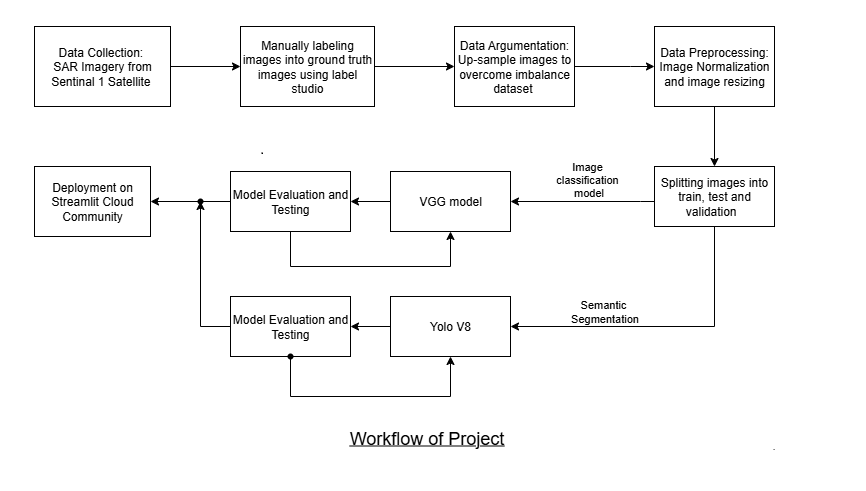

The diagram above was exported from draw.io. Its source (the exported page's mxGraphModel, read from the mxfile embedded in the PNG):
<mxGraphModel dx="2084" dy="1070" grid="0" gridSize="10" guides="1" tooltips="1" connect="1" arrows="1" fold="1" page="1" pageScale="1" pageWidth="1169" pageHeight="827" background="#ffffff" math="0" shadow="0" adaptiveColors="none">
  <root>
    <mxCell id="0" />
    <mxCell id="1" parent="0" />
    <mxCell id="EeM7Aw-a4MISD4-SGqMZ-3" value="" style="edgeStyle=orthogonalEdgeStyle;rounded=0;orthogonalLoop=1;jettySize=auto;html=1;labelBackgroundColor=none;fontColor=default;" edge="1" parent="1" source="EeM7Aw-a4MISD4-SGqMZ-1" target="EeM7Aw-a4MISD4-SGqMZ-2">
      <mxGeometry relative="1" as="geometry" />
    </mxCell>
    <mxCell id="EeM7Aw-a4MISD4-SGqMZ-1" value="Data Collection:&amp;nbsp;&lt;div&gt;SAR Imagery from Sentinal 1 Satellite&amp;nbsp;&lt;/div&gt;" style="rounded=0;whiteSpace=wrap;html=1;labelBackgroundColor=none;" vertex="1" parent="1">
      <mxGeometry x="218" y="214" width="136" height="80" as="geometry" />
    </mxCell>
    <mxCell id="EeM7Aw-a4MISD4-SGqMZ-5" value="" style="edgeStyle=orthogonalEdgeStyle;rounded=0;orthogonalLoop=1;jettySize=auto;html=1;labelBackgroundColor=none;fontColor=default;" edge="1" parent="1" source="EeM7Aw-a4MISD4-SGqMZ-2" target="EeM7Aw-a4MISD4-SGqMZ-4">
      <mxGeometry relative="1" as="geometry" />
    </mxCell>
    <mxCell id="EeM7Aw-a4MISD4-SGqMZ-2" value="&lt;div&gt;Manually labeling images into ground truth images using label studio&lt;/div&gt;" style="rounded=0;whiteSpace=wrap;html=1;labelBackgroundColor=none;" vertex="1" parent="1">
      <mxGeometry x="424" y="214" width="134" height="80" as="geometry" />
    </mxCell>
    <mxCell id="EeM7Aw-a4MISD4-SGqMZ-7" value="" style="edgeStyle=orthogonalEdgeStyle;rounded=0;orthogonalLoop=1;jettySize=auto;html=1;labelBackgroundColor=none;fontColor=default;" edge="1" parent="1" source="EeM7Aw-a4MISD4-SGqMZ-4" target="EeM7Aw-a4MISD4-SGqMZ-6">
      <mxGeometry relative="1" as="geometry">
        <Array as="points">
          <mxPoint x="814" y="254" />
          <mxPoint x="814" y="254" />
        </Array>
      </mxGeometry>
    </mxCell>
    <mxCell id="EeM7Aw-a4MISD4-SGqMZ-4" value="Data Argumentation:&lt;div&gt;Up-sample images to overcome imbalance dataset&amp;nbsp;&lt;/div&gt;" style="rounded=0;whiteSpace=wrap;html=1;labelBackgroundColor=none;" vertex="1" parent="1">
      <mxGeometry x="638" y="214" width="120" height="80" as="geometry" />
    </mxCell>
    <mxCell id="EeM7Aw-a4MISD4-SGqMZ-9" value="" style="edgeStyle=orthogonalEdgeStyle;rounded=0;orthogonalLoop=1;jettySize=auto;html=1;labelBackgroundColor=none;fontColor=default;" edge="1" parent="1" source="EeM7Aw-a4MISD4-SGqMZ-6" target="EeM7Aw-a4MISD4-SGqMZ-8">
      <mxGeometry relative="1" as="geometry" />
    </mxCell>
    <mxCell id="EeM7Aw-a4MISD4-SGqMZ-6" value="Data Preprocessing:&lt;div&gt;Image Normalization and image resizing&lt;/div&gt;" style="rounded=0;whiteSpace=wrap;html=1;labelBackgroundColor=none;" vertex="1" parent="1">
      <mxGeometry x="838" y="214" width="120" height="80" as="geometry" />
    </mxCell>
    <mxCell id="EeM7Aw-a4MISD4-SGqMZ-11" value="" style="edgeStyle=orthogonalEdgeStyle;rounded=0;orthogonalLoop=1;jettySize=auto;html=1;labelBackgroundColor=none;fontColor=default;" edge="1" parent="1" source="EeM7Aw-a4MISD4-SGqMZ-8" target="EeM7Aw-a4MISD4-SGqMZ-10">
      <mxGeometry relative="1" as="geometry">
        <Array as="points">
          <mxPoint x="824" y="389" />
          <mxPoint x="824" y="389" />
        </Array>
      </mxGeometry>
    </mxCell>
    <mxCell id="EeM7Aw-a4MISD4-SGqMZ-24" value="Image&amp;nbsp;&lt;div&gt;classification&amp;nbsp;&lt;/div&gt;&lt;div&gt;model&lt;/div&gt;" style="edgeLabel;html=1;align=center;verticalAlign=middle;resizable=0;points=[];labelBackgroundColor=none;rounded=0;" vertex="1" connectable="0" parent="EeM7Aw-a4MISD4-SGqMZ-11">
      <mxGeometry x="-0.11" y="-1" relative="1" as="geometry">
        <mxPoint x="-3" y="-22" as="offset" />
      </mxGeometry>
    </mxCell>
    <mxCell id="EeM7Aw-a4MISD4-SGqMZ-42" value="" style="edgeStyle=orthogonalEdgeStyle;rounded=0;orthogonalLoop=1;jettySize=auto;html=1;entryX=1;entryY=0.5;entryDx=0;entryDy=0;labelBackgroundColor=none;fontColor=default;" edge="1" parent="1" source="EeM7Aw-a4MISD4-SGqMZ-8" target="EeM7Aw-a4MISD4-SGqMZ-21">
      <mxGeometry relative="1" as="geometry">
        <Array as="points">
          <mxPoint x="898" y="514" />
        </Array>
      </mxGeometry>
    </mxCell>
    <mxCell id="EeM7Aw-a4MISD4-SGqMZ-43" value="Semantic&amp;nbsp;&lt;div&gt;Segmentation&lt;/div&gt;" style="edgeLabel;html=1;align=center;verticalAlign=middle;resizable=0;points=[];labelBackgroundColor=none;rounded=0;" vertex="1" connectable="0" parent="EeM7Aw-a4MISD4-SGqMZ-42">
      <mxGeometry x="0.425" y="1" relative="1" as="geometry">
        <mxPoint x="6" y="-17" as="offset" />
      </mxGeometry>
    </mxCell>
    <mxCell id="EeM7Aw-a4MISD4-SGqMZ-8" value="Splitting images into train, test and validation&amp;nbsp;&amp;nbsp;" style="rounded=0;whiteSpace=wrap;html=1;labelBackgroundColor=none;" vertex="1" parent="1">
      <mxGeometry x="838" y="354" width="120" height="60" as="geometry" />
    </mxCell>
    <mxCell id="EeM7Aw-a4MISD4-SGqMZ-13" value="" style="edgeStyle=orthogonalEdgeStyle;rounded=0;orthogonalLoop=1;jettySize=auto;html=1;labelBackgroundColor=none;fontColor=default;" edge="1" parent="1" source="EeM7Aw-a4MISD4-SGqMZ-10" target="EeM7Aw-a4MISD4-SGqMZ-12">
      <mxGeometry relative="1" as="geometry" />
    </mxCell>
    <mxCell id="EeM7Aw-a4MISD4-SGqMZ-10" value="VGG model" style="rounded=0;whiteSpace=wrap;html=1;labelBackgroundColor=none;" vertex="1" parent="1">
      <mxGeometry x="574" y="359" width="120" height="60" as="geometry" />
    </mxCell>
    <mxCell id="EeM7Aw-a4MISD4-SGqMZ-15" value="" style="edgeStyle=orthogonalEdgeStyle;rounded=0;orthogonalLoop=1;jettySize=auto;html=1;labelBackgroundColor=none;fontColor=default;" edge="1" parent="1" source="EeM7Aw-a4MISD4-SGqMZ-12" target="EeM7Aw-a4MISD4-SGqMZ-14">
      <mxGeometry relative="1" as="geometry" />
    </mxCell>
    <mxCell id="EeM7Aw-a4MISD4-SGqMZ-44" value="" style="edgeStyle=orthogonalEdgeStyle;rounded=0;orthogonalLoop=1;jettySize=auto;html=1;entryX=0.5;entryY=1;entryDx=0;entryDy=0;labelBackgroundColor=none;fontColor=default;" edge="1" parent="1" source="EeM7Aw-a4MISD4-SGqMZ-12" target="EeM7Aw-a4MISD4-SGqMZ-10">
      <mxGeometry relative="1" as="geometry">
        <Array as="points">
          <mxPoint x="474" y="454" />
          <mxPoint x="634" y="454" />
        </Array>
      </mxGeometry>
    </mxCell>
    <mxCell id="EeM7Aw-a4MISD4-SGqMZ-12" value="Model Evaluation and Testing" style="rounded=0;whiteSpace=wrap;html=1;labelBackgroundColor=none;" vertex="1" parent="1">
      <mxGeometry x="414" y="359" width="120" height="60" as="geometry" />
    </mxCell>
    <mxCell id="EeM7Aw-a4MISD4-SGqMZ-14" value="Deployment on Streamlit Cloud Community" style="rounded=0;whiteSpace=wrap;html=1;labelBackgroundColor=none;" vertex="1" parent="1">
      <mxGeometry x="218" y="354" width="116" height="70" as="geometry" />
    </mxCell>
    <mxCell id="EeM7Aw-a4MISD4-SGqMZ-35" value="" style="edgeStyle=orthogonalEdgeStyle;rounded=0;orthogonalLoop=1;jettySize=auto;html=1;labelBackgroundColor=none;fontColor=default;" edge="1" parent="1" source="EeM7Aw-a4MISD4-SGqMZ-21" target="EeM7Aw-a4MISD4-SGqMZ-34">
      <mxGeometry relative="1" as="geometry" />
    </mxCell>
    <mxCell id="EeM7Aw-a4MISD4-SGqMZ-40" value="" style="edgeStyle=orthogonalEdgeStyle;rounded=0;orthogonalLoop=1;jettySize=auto;html=1;labelBackgroundColor=none;fontColor=default;" edge="1" parent="1" source="EeM7Aw-a4MISD4-SGqMZ-39" target="EeM7Aw-a4MISD4-SGqMZ-21">
      <mxGeometry relative="1" as="geometry">
        <Array as="points">
          <mxPoint x="634" y="584" />
          <mxPoint x="904" y="584" />
        </Array>
      </mxGeometry>
    </mxCell>
    <mxCell id="EeM7Aw-a4MISD4-SGqMZ-21" value="Yolo V8" style="rounded=0;whiteSpace=wrap;html=1;labelBackgroundColor=none;" vertex="1" parent="1">
      <mxGeometry x="574" y="484" width="120" height="60" as="geometry" />
    </mxCell>
    <mxCell id="EeM7Aw-a4MISD4-SGqMZ-37" value="" style="edgeStyle=orthogonalEdgeStyle;rounded=0;orthogonalLoop=1;jettySize=auto;html=1;labelBackgroundColor=none;fontColor=default;" edge="1" parent="1" source="EeM7Aw-a4MISD4-SGqMZ-34" target="EeM7Aw-a4MISD4-SGqMZ-36">
      <mxGeometry relative="1" as="geometry" />
    </mxCell>
    <mxCell id="EeM7Aw-a4MISD4-SGqMZ-34" value="Model Evaluation and Testing" style="rounded=0;whiteSpace=wrap;html=1;labelBackgroundColor=none;" vertex="1" parent="1">
      <mxGeometry x="414" y="484" width="120" height="60" as="geometry" />
    </mxCell>
    <mxCell id="EeM7Aw-a4MISD4-SGqMZ-36" value="" style="shape=waypoint;size=6;pointerEvents=1;points=[];resizable=0;rotatable=0;perimeter=centerPerimeter;snapToPoint=1;rounded=0;labelBackgroundColor=none;" vertex="1" parent="1">
      <mxGeometry x="374" y="379" width="20" height="20" as="geometry" />
    </mxCell>
    <mxCell id="EeM7Aw-a4MISD4-SGqMZ-39" value="" style="shape=waypoint;size=6;pointerEvents=1;points=[];resizable=0;rotatable=0;perimeter=centerPerimeter;snapToPoint=1;rounded=0;labelBackgroundColor=none;" vertex="1" parent="1">
      <mxGeometry x="464" y="534" width="20" height="20" as="geometry" />
    </mxCell>
    <mxCell id="EeM7Aw-a4MISD4-SGqMZ-45" value="&lt;u style=&quot;&quot;&gt;&lt;font style=&quot;font-size: 18px;&quot;&gt;Workflow of Project&lt;/font&gt;&lt;/u&gt;" style="edgeStyle=none;orthogonalLoop=1;jettySize=auto;html=1;rounded=0;" edge="1" parent="1">
      <mxGeometry width="100" relative="1" as="geometry">
        <mxPoint x="560" y="626" as="sourcePoint" />
        <mxPoint x="660" y="626" as="targetPoint" />
        <Array as="points" />
      </mxGeometry>
    </mxCell>
  </root>
</mxGraphModel>